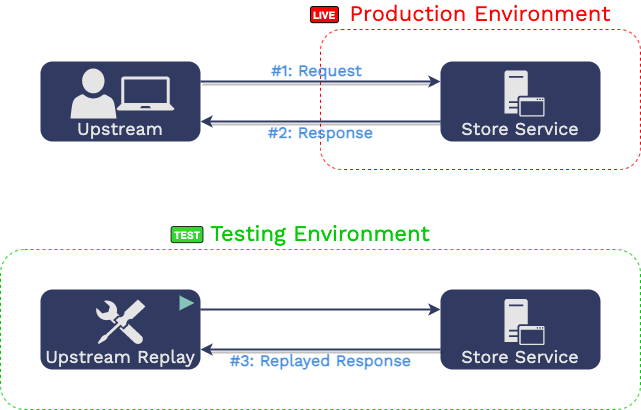

The diagram above was exported from draw.io. Its source (the exported page's mxGraphModel, read from the mxfile embedded in the PNG):
<mxGraphModel dx="771" dy="457" grid="1" gridSize="10" guides="1" tooltips="1" connect="1" arrows="1" fold="1" page="1" pageScale="1" pageWidth="1169" pageHeight="827" math="0" shadow="0">
  <root>
    <mxCell id="0" />
    <mxCell id="1" parent="0" />
    <mxCell id="kitmV20Nc_czxM1xulIj-1" value="Testing Environment" style="rounded=1;whiteSpace=wrap;html=1;align=center;labelPosition=center;verticalLabelPosition=top;verticalAlign=bottom;fontStyle=0;fontSize=22;fontFamily=Work Sans;fontSource=https%3A%2F%2Ffonts.googleapis.com%2Fcss%3Ffamily%3DWork%2BSans;container=0;fillColor=none;dashed=1;strokeWidth=1;strokeColor=#00CC00;fontColor=#00CC00;" parent="1" vertex="1">
      <mxGeometry x="120" y="400" width="640" height="160" as="geometry" />
    </mxCell>
    <mxCell id="kitmV20Nc_czxM1xulIj-2" value="Production Environment" style="rounded=1;whiteSpace=wrap;html=1;fillColor=none;strokeWidth=1;dashed=1;labelPosition=center;verticalLabelPosition=top;align=center;verticalAlign=bottom;fontFamily=Work Sans;fontSource=https%3A%2F%2Ffonts.googleapis.com%2Fcss%3Ffamily%3DWork%2BSans;fontSize=22;strokeColor=#FF0000;fontColor=#FF0000;" parent="1" vertex="1">
      <mxGeometry x="440" y="180" width="320" height="140" as="geometry" />
    </mxCell>
    <mxCell id="kitmV20Nc_czxM1xulIj-3" value="#2: Response" style="edgeStyle=orthogonalEdgeStyle;rounded=0;orthogonalLoop=1;jettySize=auto;html=1;entryX=1;entryY=0.75;entryDx=0;entryDy=0;fontFamily=Work Sans;fontSource=https%3A%2F%2Ffonts.googleapis.com%2Fcss%3Ffamily%3DWork%2BSans;fontSize=16;startArrow=none;startFill=0;endArrow=classic;endFill=1;strokeWidth=2;exitX=0;exitY=0.75;exitDx=0;exitDy=0;strokeColor=#313A61;labelBackgroundColor=none;labelPosition=center;verticalLabelPosition=bottom;align=center;verticalAlign=top;fontStyle=1;shadow=1;labelBorderColor=none;fontColor=#4A90E2;" parent="1" source="kitmV20Nc_czxM1xulIj-4" target="kitmV20Nc_czxM1xulIj-6" edge="1">
      <mxGeometry y="-5" relative="1" as="geometry">
        <mxPoint as="offset" />
      </mxGeometry>
    </mxCell>
    <mxCell id="kitmV20Nc_czxM1xulIj-4" value="Store Service" style="rounded=1;whiteSpace=wrap;html=1;align=center;labelPosition=center;verticalLabelPosition=middle;verticalAlign=bottom;strokeColor=none;fillColor=#313A61;fontStyle=0;fontSize=18;fontFamily=Work Sans;fontSource=https%3A%2F%2Ffonts.googleapis.com%2Fcss%3Ffamily%3DWork%2BSans;fontColor=#E5E5E5;container=0;" parent="1" vertex="1">
      <mxGeometry x="560" y="211.9999999999999" width="160" height="80" as="geometry" />
    </mxCell>
    <mxCell id="kitmV20Nc_czxM1xulIj-5" value="#1: Request" style="edgeStyle=none;orthogonalLoop=1;jettySize=auto;html=1;startArrow=none;startFill=0;endArrow=classic;endFill=1;strokeWidth=2;strokeColor=#313A61;entryX=0;entryY=0.25;entryDx=0;entryDy=0;rounded=0;exitX=1;exitY=0.25;exitDx=0;exitDy=0;fontSize=16;fontFamily=Work Sans;fontSource=https%3A%2F%2Ffonts.googleapis.com%2Fcss%3Ffamily%3DWork%2BSans;labelBackgroundColor=none;verticalAlign=bottom;labelPosition=center;verticalLabelPosition=top;align=center;fontStyle=1;shadow=1;labelBorderColor=none;fontColor=#4A90E2;" parent="1" source="kitmV20Nc_czxM1xulIj-6" target="kitmV20Nc_czxM1xulIj-4" edge="1">
      <mxGeometry x="-0.0333" y="-1" relative="1" as="geometry">
        <mxPoint x="416" y="250.9999999999999" as="targetPoint" />
        <mxPoint as="offset" />
      </mxGeometry>
    </mxCell>
    <mxCell id="kitmV20Nc_czxM1xulIj-6" value="Upstream" style="rounded=1;whiteSpace=wrap;html=1;align=center;labelPosition=center;verticalLabelPosition=middle;verticalAlign=bottom;strokeColor=none;fontStyle=0;fontSize=18;fontFamily=Work Sans;fontSource=https%3A%2F%2Ffonts.googleapis.com%2Fcss%3Ffamily%3DWork%2BSans;fontColor=#E5E5E5;movable=1;resizable=1;rotatable=1;deletable=1;editable=1;connectable=1;fillColor=#313A61;" parent="1" vertex="1">
      <mxGeometry x="160" y="211.9999999999999" width="160" height="80" as="geometry" />
    </mxCell>
    <mxCell id="kitmV20Nc_czxM1xulIj-7" value="" style="pointerEvents=1;shadow=0;dashed=0;html=1;strokeColor=none;labelPosition=center;verticalLabelPosition=bottom;verticalAlign=top;outlineConnect=0;align=center;shape=mxgraph.office.users.user;fontFamily=Work Sans;fontSource=https%3A%2F%2Ffonts.googleapis.com%2Fcss%3Ffamily%3DWork%2BSans;fontSize=18;fontColor=#E5E5E5;fillColor=#E5E5E5;" parent="1" vertex="1">
      <mxGeometry x="190" y="218.9999999999999" width="46" height="50" as="geometry" />
    </mxCell>
    <mxCell id="kitmV20Nc_czxM1xulIj-8" value="" style="pointerEvents=1;shadow=0;dashed=0;html=1;strokeColor=none;labelPosition=center;verticalLabelPosition=bottom;verticalAlign=top;outlineConnect=0;align=center;shape=mxgraph.office.devices.laptop;fillColor=#E5E5E5;" parent="1" vertex="1">
      <mxGeometry x="236" y="226.9999999999999" width="58" height="34" as="geometry" />
    </mxCell>
    <mxCell id="kitmV20Nc_czxM1xulIj-9" value="LIVE" style="rounded=1;whiteSpace=wrap;html=1;sketch=0;strokeWidth=1;align=center;verticalAlign=middle;fontColor=#FFFFFF;fillColor=#FF0000;fontStyle=1;fontSize=10;" parent="1" vertex="1">
      <mxGeometry x="429.99999999999994" y="157.0023" width="27.952699999999997" height="16.141699999999997" as="geometry" />
    </mxCell>
    <mxCell id="kitmV20Nc_czxM1xulIj-11" value="Upstream Replay" style="rounded=1;whiteSpace=wrap;html=1;align=center;labelPosition=center;verticalLabelPosition=middle;verticalAlign=bottom;strokeColor=none;fontStyle=0;fontSize=18;fontFamily=Work Sans;fontSource=https%3A%2F%2Ffonts.googleapis.com%2Fcss%3Ffamily%3DWork%2BSans;container=0;fontColor=#E5E5E5;fillColor=#313A61;" parent="1" vertex="1">
      <mxGeometry x="160" y="440" width="160" height="80" as="geometry" />
    </mxCell>
    <mxCell id="kitmV20Nc_czxM1xulIj-12" value="" style="aspect=fixed;pointerEvents=1;shadow=0;dashed=0;html=1;strokeColor=none;labelPosition=center;verticalLabelPosition=bottom;verticalAlign=top;align=center;shape=mxgraph.mscae.enterprise.tool;rounded=1;fontColor=#E5E5E5;fillColor=#E5E5E5;" parent="1" vertex="1">
      <mxGeometry x="215" y="450" width="50" height="45" as="geometry" />
    </mxCell>
    <mxCell id="kitmV20Nc_czxM1xulIj-13" value="" style="triangle;whiteSpace=wrap;html=1;shadow=0;glass=0;dashed=1;dashPattern=1 1;sketch=0;fontFamily=Work Sans;fontSource=https%3A%2F%2Ffonts.googleapis.com%2Fcss%3Ffamily%3DWork%2BSans;fontSize=22;fontColor=#313A61;strokeWidth=3;align=right;fillColor=#86C4BA;strokeColor=none;aspect=fixed;" parent="1" vertex="1">
      <mxGeometry x="299.03999999999996" y="445.9979000000001" width="14.96" height="14.9606" as="geometry" />
    </mxCell>
    <mxCell id="kitmV20Nc_czxM1xulIj-14" value="TEST" style="rounded=1;whiteSpace=wrap;html=1;sketch=0;strokeWidth=1;align=center;verticalAlign=middle;fontStyle=1;fontSize=10;opacity=80;fillColor=#00CC00;fontColor=#FFFFFF;" parent="1" vertex="1">
      <mxGeometry x="290.5755999999999" y="377.0035" width="31.889699999999998" height="16.141699999999997" as="geometry" />
    </mxCell>
    <mxCell id="kitmV20Nc_czxM1xulIj-15" value="Store Service" style="rounded=1;whiteSpace=wrap;html=1;align=center;labelPosition=center;verticalLabelPosition=middle;verticalAlign=bottom;strokeColor=none;fillColor=#313A61;fontStyle=0;fontSize=18;fontFamily=Work Sans;fontSource=https%3A%2F%2Ffonts.googleapis.com%2Fcss%3Ffamily%3DWork%2BSans;fontColor=#E5E5E5;container=0;" parent="1" vertex="1">
      <mxGeometry x="560" y="439.9999999999999" width="160" height="80" as="geometry" />
    </mxCell>
    <mxCell id="kitmV20Nc_czxM1xulIj-17" value="#3: Replayed Response" style="edgeStyle=orthogonalEdgeStyle;rounded=0;orthogonalLoop=1;jettySize=auto;html=1;entryX=1;entryY=0.75;entryDx=0;entryDy=0;fontFamily=Work Sans;fontSource=https%3A%2F%2Ffonts.googleapis.com%2Fcss%3Ffamily%3DWork%2BSans;fontSize=16;startArrow=none;startFill=0;endArrow=classic;endFill=1;strokeWidth=2;strokeColor=#313A61;exitX=0;exitY=0.75;exitDx=0;exitDy=0;labelBackgroundColor=none;fontStyle=1;labelPosition=center;verticalLabelPosition=bottom;align=center;verticalAlign=top;shadow=1;labelBorderColor=none;fontColor=#4A90E2;" parent="1" source="kitmV20Nc_czxM1xulIj-15" target="kitmV20Nc_czxM1xulIj-11" edge="1">
      <mxGeometry y="-5" relative="1" as="geometry">
        <mxPoint x="520" y="500" as="sourcePoint" />
        <mxPoint x="330" y="499.5799999999999" as="targetPoint" />
        <mxPoint as="offset" />
      </mxGeometry>
    </mxCell>
    <mxCell id="kitmV20Nc_czxM1xulIj-18" style="edgeStyle=none;orthogonalLoop=1;jettySize=auto;html=1;fontColor=#E5E5E5;startArrow=none;startFill=0;endArrow=classic;endFill=1;strokeWidth=2;strokeColor=#313A61;rounded=0;exitX=1;exitY=0.25;exitDx=0;exitDy=0;entryX=0;entryY=0.25;entryDx=0;entryDy=0;" parent="1" source="kitmV20Nc_czxM1xulIj-11" target="kitmV20Nc_czxM1xulIj-15" edge="1">
      <mxGeometry relative="1" as="geometry">
        <mxPoint x="530" y="460" as="targetPoint" />
        <mxPoint x="330" y="459.5799999999999" as="sourcePoint" />
      </mxGeometry>
    </mxCell>
    <mxCell id="EF84-6bwysHP_YJJ8yrS-1" value="" style="pointerEvents=1;shadow=0;dashed=0;html=1;strokeColor=none;labelPosition=center;verticalLabelPosition=bottom;verticalAlign=top;outlineConnect=0;align=center;shape=mxgraph.office.servers.application_server;fontFamily=Work Sans;fontSource=https%3A%2F%2Ffonts.googleapis.com%2Fcss%3Ffamily%3DWork%2BSans;fontSize=18;fontColor=#E5E5E5;fillColor=#E5E5E5;container=0;" parent="1" vertex="1">
      <mxGeometry x="624" y="221" width="40" height="46" as="geometry" />
    </mxCell>
    <mxCell id="EF84-6bwysHP_YJJ8yrS-2" value="" style="pointerEvents=1;shadow=0;dashed=0;html=1;strokeColor=none;labelPosition=center;verticalLabelPosition=bottom;verticalAlign=top;outlineConnect=0;align=center;shape=mxgraph.office.servers.application_server;fontFamily=Work Sans;fontSource=https%3A%2F%2Ffonts.googleapis.com%2Fcss%3Ffamily%3DWork%2BSans;fontSize=18;fontColor=#E5E5E5;fillColor=#E5E5E5;container=0;" parent="1" vertex="1">
      <mxGeometry x="624" y="449.5" width="40" height="46" as="geometry" />
    </mxCell>
  </root>
</mxGraphModel>